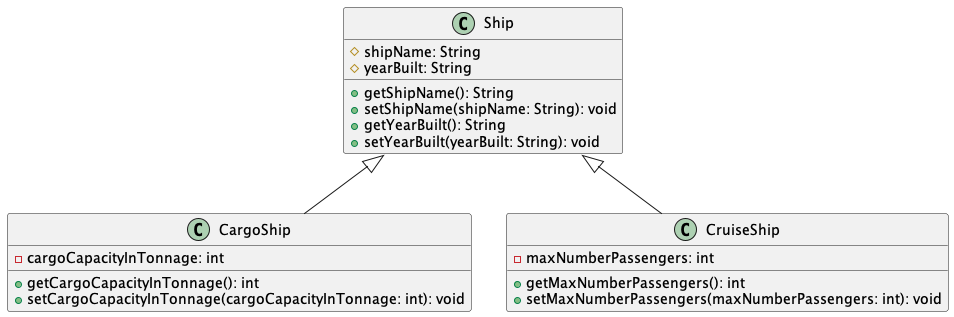

The diagram above was rendered by PlantUML. Its source (embedded in the PNG):
@startuml ShipClass

class Ship {
    # shipName: String
    # yearBuilt: String

    + getShipName(): String
    + setShipName(shipName: String): void
    + getYearBuilt(): String
    + setYearBuilt(yearBuilt: String): void
}

class CargoShip {
    - cargoCapacityInTonnage: int

    + getCargoCapacityInTonnage(): int
    + setCargoCapacityInTonnage(cargoCapacityInTonnage: int): void
}

class CruiseShip {
    - maxNumberPassengers: int

    + getMaxNumberPassengers(): int
    + setMaxNumberPassengers(maxNumberPassengers: int): void
}

Ship <|-- CargoShip
Ship <|-- CruiseShip

@enduml